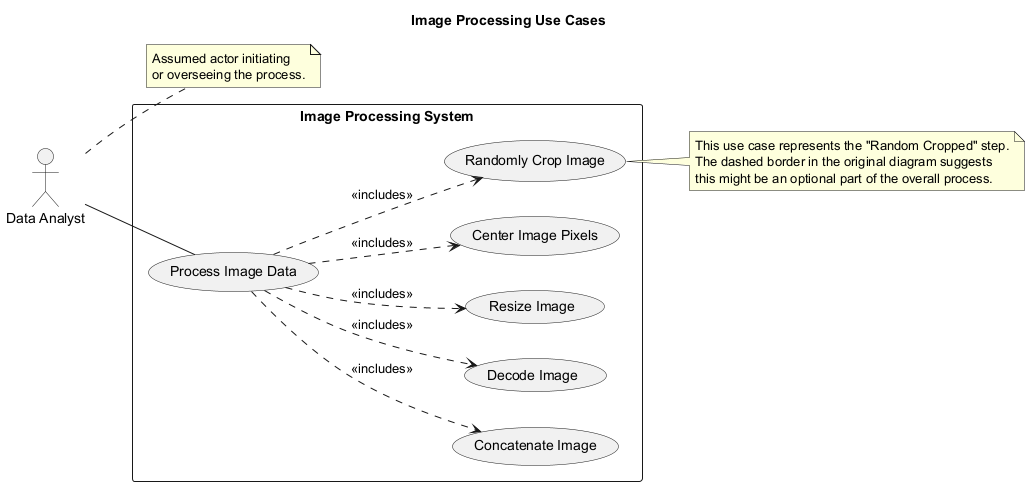

The diagram above was rendered by PlantUML. Its source (embedded in the PNG):
@startuml
title Image Processing Use Cases

left to right direction

actor "Data Analyst" as Analyst
note right of Analyst
  Assumed actor initiating
  or overseeing the process.
end note

rectangle "Image Processing System" {
  usecase "Process Image Data" as UC_Process
  usecase "Concatenate Image" as UC_Concat
  usecase "Decode Image" as UC_Decode
  usecase "Resize Image" as UC_Resize
  usecase "Center Image Pixels" as UC_Center
  usecase "Randomly Crop Image" as UC_Crop
}

Analyst -- UC_Process

UC_Process ..> UC_Concat : <<includes>>
UC_Process ..> UC_Decode : <<includes>>
UC_Process ..> UC_Resize : <<includes>>
UC_Process ..> UC_Center : <<includes>>
UC_Process ..> UC_Crop : <<includes>>

note right of UC_Crop
  This use case represents the "Random Cropped" step.
  The dashed border in the original diagram suggests
  this might be an optional part of the overall process.
end note
@enduml